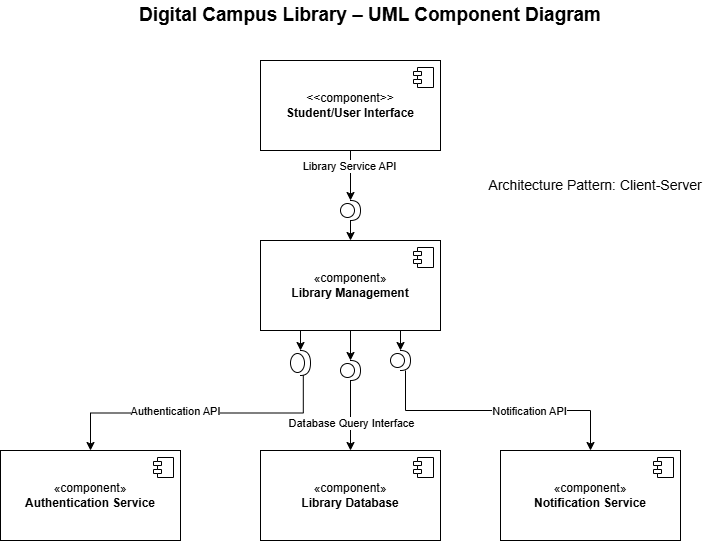

The diagram above was exported from draw.io. Its source (the exported page's mxGraphModel, read from the mxfile embedded in the PNG):
<mxGraphModel dx="1022" dy="564" grid="1" gridSize="10" guides="1" tooltips="1" connect="1" arrows="1" fold="1" page="1" pageScale="1" pageWidth="850" pageHeight="1100" math="0" shadow="0">
  <root>
    <mxCell id="0" />
    <mxCell id="1" parent="0" />
    <mxCell id="suXne5F2WaZkEOh0hms9-1" parent="1" style="html=1;dropTarget=0;whiteSpace=wrap;" value="&amp;lt;&amp;lt;component&amp;gt;&amp;gt;&lt;br&gt;&lt;b&gt;Student/User Interface&lt;/b&gt;" vertex="1">
      <mxGeometry height="90" width="180" x="320" y="80" as="geometry" />
    </mxCell>
    <mxCell id="suXne5F2WaZkEOh0hms9-2" parent="suXne5F2WaZkEOh0hms9-1" style="shape=module;jettyWidth=8;jettyHeight=4;" value="" vertex="1">
      <mxGeometry height="20" relative="1" width="20" x="1" as="geometry">
        <mxPoint x="-27" y="7" as="offset" />
      </mxGeometry>
    </mxCell>
    <mxCell id="suXne5F2WaZkEOh0hms9-15" edge="1" parent="1" source="suXne5F2WaZkEOh0hms9-39" style="edgeStyle=orthogonalEdgeStyle;rounded=0;orthogonalLoop=1;jettySize=auto;html=1;exitX=0.5;exitY=1;exitDx=0;exitDy=0;entryX=0.5;entryY=0;entryDx=0;entryDy=0;" target="suXne5F2WaZkEOh0hms9-7">
      <mxGeometry relative="1" as="geometry" />
    </mxCell>
    <mxCell id="suXne5F2WaZkEOh0hms9-16" connectable="0" parent="suXne5F2WaZkEOh0hms9-15" style="edgeLabel;html=1;align=center;verticalAlign=middle;resizable=0;points=[];" value="Database Query Interface" vertex="1">
      <mxGeometry relative="1" x="0.2" as="geometry">
        <mxPoint as="offset" />
      </mxGeometry>
    </mxCell>
    <mxCell id="suXne5F2WaZkEOh0hms9-18" edge="1" parent="1" source="suXne5F2WaZkEOh0hms9-36" style="edgeStyle=orthogonalEdgeStyle;rounded=0;orthogonalLoop=1;jettySize=auto;html=1;exitX=0.64;exitY=0.992;exitDx=0;exitDy=0;entryX=0.5;entryY=0;entryDx=0;entryDy=0;exitPerimeter=0;" target="suXne5F2WaZkEOh0hms9-5">
      <mxGeometry relative="1" as="geometry" />
    </mxCell>
    <mxCell id="suXne5F2WaZkEOh0hms9-21" connectable="0" parent="suXne5F2WaZkEOh0hms9-18" style="edgeLabel;html=1;align=center;verticalAlign=middle;resizable=0;points=[];" value="Authentication API" vertex="1">
      <mxGeometry relative="1" x="0.1556" y="-2" as="geometry">
        <mxPoint as="offset" />
      </mxGeometry>
    </mxCell>
    <mxCell id="suXne5F2WaZkEOh0hms9-19" edge="1" parent="1" source="suXne5F2WaZkEOh0hms9-42" style="edgeStyle=orthogonalEdgeStyle;rounded=0;orthogonalLoop=1;jettySize=auto;html=1;exitX=0.75;exitY=1;exitDx=0;exitDy=0;entryX=0.5;entryY=0;entryDx=0;entryDy=0;" target="suXne5F2WaZkEOh0hms9-9">
      <mxGeometry relative="1" as="geometry" />
    </mxCell>
    <mxCell id="suXne5F2WaZkEOh0hms9-20" connectable="0" parent="suXne5F2WaZkEOh0hms9-19" style="edgeLabel;html=1;align=center;verticalAlign=middle;resizable=0;points=[];" value="Notification API" vertex="1">
      <mxGeometry relative="1" x="0.2339" as="geometry">
        <mxPoint as="offset" />
      </mxGeometry>
    </mxCell>
    <mxCell id="suXne5F2WaZkEOh0hms9-3" parent="1" style="html=1;dropTarget=0;whiteSpace=wrap;" value="«component»&lt;br&gt;&lt;b&gt;Library Management&lt;/b&gt;" vertex="1">
      <mxGeometry height="90" width="180" x="320" y="260" as="geometry" />
    </mxCell>
    <mxCell id="suXne5F2WaZkEOh0hms9-4" parent="suXne5F2WaZkEOh0hms9-3" style="shape=module;jettyWidth=8;jettyHeight=4;" value="" vertex="1">
      <mxGeometry height="20" relative="1" width="20" x="1" as="geometry">
        <mxPoint x="-27" y="7" as="offset" />
      </mxGeometry>
    </mxCell>
    <mxCell id="suXne5F2WaZkEOh0hms9-5" parent="1" style="html=1;dropTarget=0;whiteSpace=wrap;" value="«component»&lt;br&gt;&lt;b&gt;Authentication Service&lt;/b&gt;" vertex="1">
      <mxGeometry height="90" width="180" x="60" y="470" as="geometry" />
    </mxCell>
    <mxCell id="suXne5F2WaZkEOh0hms9-6" parent="suXne5F2WaZkEOh0hms9-5" style="shape=module;jettyWidth=8;jettyHeight=4;" value="" vertex="1">
      <mxGeometry height="20" relative="1" width="20" x="1" as="geometry">
        <mxPoint x="-27" y="7" as="offset" />
      </mxGeometry>
    </mxCell>
    <mxCell id="suXne5F2WaZkEOh0hms9-7" parent="1" style="html=1;dropTarget=0;whiteSpace=wrap;" value="«component»&lt;br&gt;&lt;b&gt;Library Database&lt;/b&gt;" vertex="1">
      <mxGeometry height="90" width="180" x="320" y="470" as="geometry" />
    </mxCell>
    <mxCell id="suXne5F2WaZkEOh0hms9-8" parent="suXne5F2WaZkEOh0hms9-7" style="shape=module;jettyWidth=8;jettyHeight=4;" value="" vertex="1">
      <mxGeometry height="20" relative="1" width="20" x="1" as="geometry">
        <mxPoint x="-27" y="7" as="offset" />
      </mxGeometry>
    </mxCell>
    <mxCell id="suXne5F2WaZkEOh0hms9-9" parent="1" style="html=1;dropTarget=0;whiteSpace=wrap;" value="«component»&lt;br&gt;&lt;b&gt;Notification Service&lt;/b&gt;" vertex="1">
      <mxGeometry height="90" width="180" x="560" y="470" as="geometry" />
    </mxCell>
    <mxCell id="suXne5F2WaZkEOh0hms9-10" parent="suXne5F2WaZkEOh0hms9-9" style="shape=module;jettyWidth=8;jettyHeight=4;" value="" vertex="1">
      <mxGeometry height="20" relative="1" width="20" x="1" as="geometry">
        <mxPoint x="-27" y="7" as="offset" />
      </mxGeometry>
    </mxCell>
    <mxCell id="suXne5F2WaZkEOh0hms9-29" edge="1" parent="1" source="suXne5F2WaZkEOh0hms9-33" style="edgeStyle=orthogonalEdgeStyle;rounded=0;orthogonalLoop=1;jettySize=auto;html=1;exitX=0.5;exitY=1;exitDx=0;exitDy=0;entryX=0.5;entryY=0;entryDx=0;entryDy=0;" target="suXne5F2WaZkEOh0hms9-3" value="">
      <mxGeometry relative="1" as="geometry">
        <mxPoint x="410" y="170" as="sourcePoint" />
        <mxPoint x="400" y="200" as="targetPoint" />
      </mxGeometry>
    </mxCell>
    <mxCell id="suXne5F2WaZkEOh0hms9-34" edge="1" parent="1" source="suXne5F2WaZkEOh0hms9-1" style="edgeStyle=orthogonalEdgeStyle;rounded=0;orthogonalLoop=1;jettySize=auto;html=1;exitX=0.5;exitY=1;exitDx=0;exitDy=0;entryX=0.5;entryY=0;entryDx=0;entryDy=0;" target="suXne5F2WaZkEOh0hms9-33" value="">
      <mxGeometry relative="1" as="geometry">
        <mxPoint x="410" y="170" as="sourcePoint" />
        <mxPoint x="410" y="260" as="targetPoint" />
      </mxGeometry>
    </mxCell>
    <mxCell id="suXne5F2WaZkEOh0hms9-35" connectable="0" parent="suXne5F2WaZkEOh0hms9-34" style="edgeLabel;html=1;align=center;verticalAlign=middle;resizable=0;points=[];" value="Library Service API" vertex="1">
      <mxGeometry relative="1" x="-0.4" y="-2" as="geometry">
        <mxPoint as="offset" />
      </mxGeometry>
    </mxCell>
    <mxCell id="suXne5F2WaZkEOh0hms9-33" parent="1" style="shape=providedRequiredInterface;html=1;verticalLabelPosition=bottom;sketch=0;" value="" vertex="1">
      <mxGeometry height="20" width="20" x="400" y="220" as="geometry" />
    </mxCell>
    <mxCell id="suXne5F2WaZkEOh0hms9-37" edge="1" parent="1" source="suXne5F2WaZkEOh0hms9-3" style="edgeStyle=orthogonalEdgeStyle;rounded=0;orthogonalLoop=1;jettySize=auto;html=1;exitX=0.25;exitY=1;exitDx=0;exitDy=0;entryX=0.5;entryY=0;entryDx=0;entryDy=0;" target="suXne5F2WaZkEOh0hms9-36" value="">
      <mxGeometry relative="1" as="geometry">
        <mxPoint x="365" y="350" as="sourcePoint" />
        <mxPoint x="150" y="470" as="targetPoint" />
      </mxGeometry>
    </mxCell>
    <mxCell id="suXne5F2WaZkEOh0hms9-36" parent="1" style="shape=providedRequiredInterface;html=1;verticalLabelPosition=bottom;sketch=0;" value="" vertex="1">
      <mxGeometry height="25" width="20" x="350" y="370" as="geometry" />
    </mxCell>
    <mxCell id="suXne5F2WaZkEOh0hms9-40" edge="1" parent="1" source="suXne5F2WaZkEOh0hms9-3" style="edgeStyle=orthogonalEdgeStyle;rounded=0;orthogonalLoop=1;jettySize=auto;html=1;exitX=0.5;exitY=1;exitDx=0;exitDy=0;entryX=0.5;entryY=0;entryDx=0;entryDy=0;" target="suXne5F2WaZkEOh0hms9-39" value="">
      <mxGeometry relative="1" as="geometry">
        <mxPoint x="410" y="350" as="sourcePoint" />
        <mxPoint x="410" y="470" as="targetPoint" />
      </mxGeometry>
    </mxCell>
    <mxCell id="suXne5F2WaZkEOh0hms9-39" parent="1" style="shape=providedRequiredInterface;html=1;verticalLabelPosition=bottom;sketch=0;" value="" vertex="1">
      <mxGeometry height="20" width="20" x="400" y="380" as="geometry" />
    </mxCell>
    <mxCell id="suXne5F2WaZkEOh0hms9-43" edge="1" parent="1" source="suXne5F2WaZkEOh0hms9-3" style="edgeStyle=orthogonalEdgeStyle;rounded=0;orthogonalLoop=1;jettySize=auto;html=1;exitX=0.75;exitY=1;exitDx=0;exitDy=0;entryX=0.5;entryY=0;entryDx=0;entryDy=0;" target="suXne5F2WaZkEOh0hms9-42" value="">
      <mxGeometry relative="1" as="geometry">
        <mxPoint x="455" y="350" as="sourcePoint" />
        <mxPoint x="650" y="470" as="targetPoint" />
      </mxGeometry>
    </mxCell>
    <mxCell id="suXne5F2WaZkEOh0hms9-42" parent="1" style="shape=providedRequiredInterface;html=1;verticalLabelPosition=bottom;sketch=0;" value="" vertex="1">
      <mxGeometry height="20" width="20" x="450" y="370" as="geometry" />
    </mxCell>
    <mxCell id="suXne5F2WaZkEOh0hms9-46" parent="1" style="text;html=1;whiteSpace=wrap;strokeColor=none;fillColor=none;align=center;verticalAlign=middle;rounded=0;" value="&lt;b&gt;&lt;font style=&quot;font-size: 19px;&quot;&gt;Digital Campus Library – UML Component Diagram&lt;/font&gt;&lt;/b&gt;" vertex="1">
      <mxGeometry height="30" width="640" x="110" y="20" as="geometry" />
    </mxCell>
    <mxCell id="suXne5F2WaZkEOh0hms9-47" parent="1" style="text;html=1;whiteSpace=wrap;strokeColor=none;fillColor=none;align=center;verticalAlign=middle;rounded=0;fontSize=14;" value="Architecture Pattern: Client-Server" vertex="1">
      <mxGeometry height="30" width="230" x="540" y="190" as="geometry" />
    </mxCell>
  </root>
</mxGraphModel>